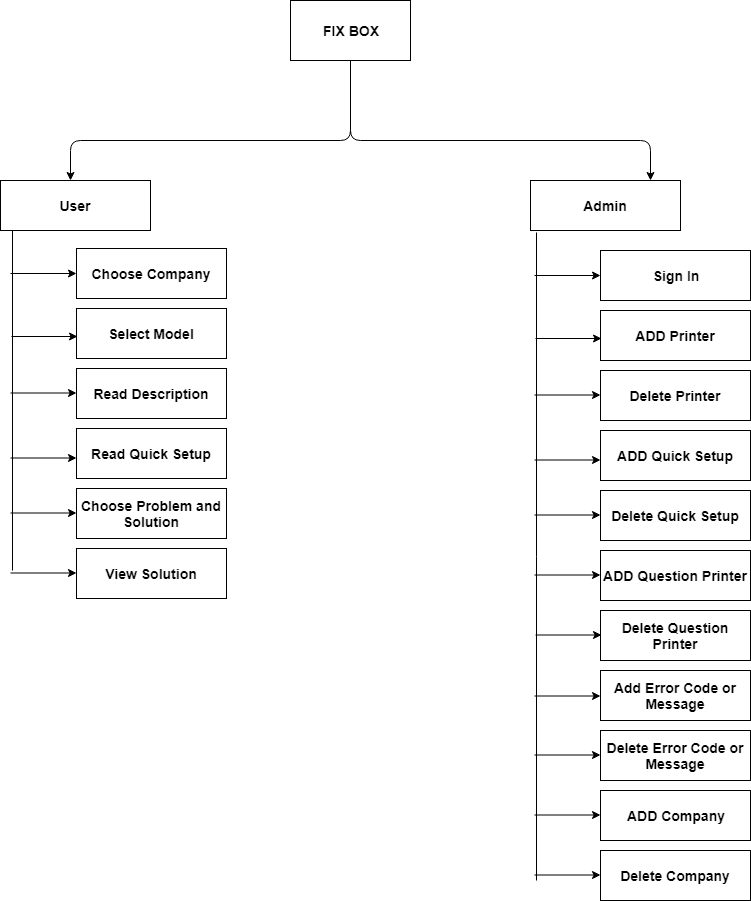

The diagram above was exported from draw.io. Its source (the exported page's mxGraphModel, read from the mxfile embedded in the PNG):
<mxGraphModel dx="1394" dy="715" grid="1" gridSize="10" guides="1" tooltips="1" connect="1" arrows="1" fold="1" page="1" pageScale="1" pageWidth="850" pageHeight="1100" math="0" shadow="0">
  <root>
    <mxCell id="0" />
    <mxCell id="1" parent="0" />
    <mxCell id="lQQwZtabISgWurDPOrWg-1" value="&lt;b&gt;&lt;font style=&quot;font-size: 14px&quot;&gt;FIX BOX&lt;/font&gt;&lt;/b&gt;" style="rounded=0;whiteSpace=wrap;html=1;" parent="1" vertex="1">
      <mxGeometry x="340" y="20" width="120" height="60" as="geometry" />
    </mxCell>
    <mxCell id="lQQwZtabISgWurDPOrWg-2" value="" style="endArrow=classic;html=1;exitX=0.5;exitY=1;exitDx=0;exitDy=0;" parent="1" source="lQQwZtabISgWurDPOrWg-1" edge="1">
      <mxGeometry width="50" height="50" relative="1" as="geometry">
        <mxPoint x="380" y="290" as="sourcePoint" />
        <mxPoint x="120" y="200" as="targetPoint" />
        <Array as="points">
          <mxPoint x="400" y="160" />
          <mxPoint x="120" y="160" />
        </Array>
      </mxGeometry>
    </mxCell>
    <mxCell id="lQQwZtabISgWurDPOrWg-4" value="" style="endArrow=classic;html=1;exitX=0.5;exitY=1;exitDx=0;exitDy=0;" parent="1" edge="1">
      <mxGeometry width="50" height="50" relative="1" as="geometry">
        <mxPoint x="400" y="83" as="sourcePoint" />
        <mxPoint x="700" y="200" as="targetPoint" />
        <Array as="points">
          <mxPoint x="400" y="160" />
          <mxPoint x="700" y="160" />
        </Array>
      </mxGeometry>
    </mxCell>
    <mxCell id="lQQwZtabISgWurDPOrWg-5" value="&lt;b&gt;&lt;font style=&quot;font-size: 14px&quot;&gt;User&lt;/font&gt;&lt;/b&gt;" style="rounded=0;whiteSpace=wrap;html=1;" parent="1" vertex="1">
      <mxGeometry x="50" y="200" width="150" height="50" as="geometry" />
    </mxCell>
    <mxCell id="lQQwZtabISgWurDPOrWg-6" value="&lt;b&gt;&lt;font style=&quot;font-size: 14px&quot;&gt;Admin&lt;/font&gt;&lt;/b&gt;" style="rounded=0;whiteSpace=wrap;html=1;" parent="1" vertex="1">
      <mxGeometry x="580" y="200" width="150" height="50" as="geometry" />
    </mxCell>
    <mxCell id="lQQwZtabISgWurDPOrWg-9" value="&lt;b&gt;&lt;font style=&quot;font-size: 14px&quot;&gt;Sign In&lt;/font&gt;&lt;/b&gt;" style="rounded=0;whiteSpace=wrap;html=1;" parent="1" vertex="1">
      <mxGeometry x="650" y="270" width="150" height="50" as="geometry" />
    </mxCell>
    <mxCell id="lQQwZtabISgWurDPOrWg-10" value="&lt;b&gt;&lt;font style=&quot;font-size: 14px&quot;&gt;ADD Printer&lt;/font&gt;&lt;/b&gt;" style="rounded=0;whiteSpace=wrap;html=1;" parent="1" vertex="1">
      <mxGeometry x="650" y="330" width="150" height="50" as="geometry" />
    </mxCell>
    <mxCell id="lQQwZtabISgWurDPOrWg-11" value="&lt;b&gt;&lt;font style=&quot;font-size: 14px&quot;&gt;Delete Printer&lt;/font&gt;&lt;/b&gt;" style="rounded=0;whiteSpace=wrap;html=1;" parent="1" vertex="1">
      <mxGeometry x="650" y="390" width="150" height="50" as="geometry" />
    </mxCell>
    <mxCell id="lQQwZtabISgWurDPOrWg-12" value="&lt;b&gt;&lt;font style=&quot;font-size: 14px&quot;&gt;ADD Quick Setup&lt;/font&gt;&lt;/b&gt;" style="rounded=0;whiteSpace=wrap;html=1;" parent="1" vertex="1">
      <mxGeometry x="650" y="450" width="150" height="50" as="geometry" />
    </mxCell>
    <mxCell id="lQQwZtabISgWurDPOrWg-13" value="&lt;b&gt;&lt;font style=&quot;font-size: 14px&quot;&gt;ADD Question Printer&lt;/font&gt;&lt;/b&gt;" style="rounded=0;whiteSpace=wrap;html=1;" parent="1" vertex="1">
      <mxGeometry x="650" y="570" width="150" height="50" as="geometry" />
    </mxCell>
    <mxCell id="lQQwZtabISgWurDPOrWg-14" value="&lt;span style=&quot;font-size: 14px&quot;&gt;&lt;b&gt;Delete Quick Setup&lt;/b&gt;&lt;/span&gt;" style="rounded=0;whiteSpace=wrap;html=1;" parent="1" vertex="1">
      <mxGeometry x="650" y="510" width="150" height="50" as="geometry" />
    </mxCell>
    <mxCell id="lQQwZtabISgWurDPOrWg-15" value="&lt;b&gt;&lt;font style=&quot;font-size: 14px&quot;&gt;Delete Question Printer&lt;/font&gt;&lt;/b&gt;" style="rounded=0;whiteSpace=wrap;html=1;" parent="1" vertex="1">
      <mxGeometry x="650" y="630" width="150" height="50" as="geometry" />
    </mxCell>
    <mxCell id="lQQwZtabISgWurDPOrWg-16" value="&lt;b&gt;&lt;font style=&quot;font-size: 14px&quot;&gt;Delete Error Code or Message&lt;/font&gt;&lt;/b&gt;" style="rounded=0;whiteSpace=wrap;html=1;" parent="1" vertex="1">
      <mxGeometry x="650" y="750" width="150" height="50" as="geometry" />
    </mxCell>
    <mxCell id="lQQwZtabISgWurDPOrWg-17" value="&lt;b&gt;&lt;font style=&quot;font-size: 14px&quot;&gt;Add Error Code or Message&lt;/font&gt;&lt;/b&gt;" style="rounded=0;whiteSpace=wrap;html=1;" parent="1" vertex="1">
      <mxGeometry x="650" y="690" width="150" height="50" as="geometry" />
    </mxCell>
    <mxCell id="lQQwZtabISgWurDPOrWg-18" value="&lt;b&gt;&lt;font style=&quot;font-size: 14px&quot;&gt;ADD Company&lt;/font&gt;&lt;/b&gt;" style="rounded=0;whiteSpace=wrap;html=1;" parent="1" vertex="1">
      <mxGeometry x="650" y="810" width="150" height="50" as="geometry" />
    </mxCell>
    <mxCell id="lQQwZtabISgWurDPOrWg-19" value="&lt;b&gt;&lt;font style=&quot;font-size: 14px&quot;&gt;Delete Company&lt;/font&gt;&lt;/b&gt;" style="rounded=0;whiteSpace=wrap;html=1;" parent="1" vertex="1">
      <mxGeometry x="650" y="870" width="150" height="50" as="geometry" />
    </mxCell>
    <mxCell id="lQQwZtabISgWurDPOrWg-20" value="" style="endArrow=none;html=1;entryX=0.043;entryY=1.04;entryDx=0;entryDy=0;entryPerimeter=0;" parent="1" target="lQQwZtabISgWurDPOrWg-6" edge="1">
      <mxGeometry width="50" height="50" relative="1" as="geometry">
        <mxPoint x="586" y="900" as="sourcePoint" />
        <mxPoint x="100" y="940" as="targetPoint" />
      </mxGeometry>
    </mxCell>
    <mxCell id="lQQwZtabISgWurDPOrWg-22" value="" style="endArrow=classic;html=1;" parent="1" target="lQQwZtabISgWurDPOrWg-9" edge="1">
      <mxGeometry width="50" height="50" relative="1" as="geometry">
        <mxPoint x="584" y="295" as="sourcePoint" />
        <mxPoint x="650" y="294.5" as="targetPoint" />
      </mxGeometry>
    </mxCell>
    <mxCell id="lQQwZtabISgWurDPOrWg-23" value="" style="endArrow=classic;html=1;" parent="1" edge="1">
      <mxGeometry width="50" height="50" relative="1" as="geometry">
        <mxPoint x="585" y="358" as="sourcePoint" />
        <mxPoint x="651" y="358" as="targetPoint" />
      </mxGeometry>
    </mxCell>
    <mxCell id="lQQwZtabISgWurDPOrWg-24" value="" style="endArrow=classic;html=1;" parent="1" edge="1">
      <mxGeometry width="50" height="50" relative="1" as="geometry">
        <mxPoint x="584" y="414.5" as="sourcePoint" />
        <mxPoint x="650" y="414.5" as="targetPoint" />
      </mxGeometry>
    </mxCell>
    <mxCell id="lQQwZtabISgWurDPOrWg-25" value="" style="endArrow=classic;html=1;" parent="1" edge="1">
      <mxGeometry width="50" height="50" relative="1" as="geometry">
        <mxPoint x="584" y="479.5" as="sourcePoint" />
        <mxPoint x="650" y="479.5" as="targetPoint" />
      </mxGeometry>
    </mxCell>
    <mxCell id="lQQwZtabISgWurDPOrWg-26" value="" style="endArrow=classic;html=1;" parent="1" edge="1">
      <mxGeometry width="50" height="50" relative="1" as="geometry">
        <mxPoint x="584" y="534.5" as="sourcePoint" />
        <mxPoint x="650" y="534.5" as="targetPoint" />
      </mxGeometry>
    </mxCell>
    <mxCell id="lQQwZtabISgWurDPOrWg-27" value="" style="endArrow=classic;html=1;" parent="1" edge="1">
      <mxGeometry width="50" height="50" relative="1" as="geometry">
        <mxPoint x="584" y="594.5" as="sourcePoint" />
        <mxPoint x="650" y="594.5" as="targetPoint" />
      </mxGeometry>
    </mxCell>
    <mxCell id="lQQwZtabISgWurDPOrWg-28" value="" style="endArrow=classic;html=1;" parent="1" edge="1">
      <mxGeometry width="50" height="50" relative="1" as="geometry">
        <mxPoint x="585" y="654.5" as="sourcePoint" />
        <mxPoint x="651" y="654.5" as="targetPoint" />
      </mxGeometry>
    </mxCell>
    <mxCell id="lQQwZtabISgWurDPOrWg-29" value="" style="endArrow=classic;html=1;" parent="1" edge="1">
      <mxGeometry width="50" height="50" relative="1" as="geometry">
        <mxPoint x="584" y="715.5" as="sourcePoint" />
        <mxPoint x="650" y="715.5" as="targetPoint" />
      </mxGeometry>
    </mxCell>
    <mxCell id="lQQwZtabISgWurDPOrWg-32" value="" style="endArrow=classic;html=1;" parent="1" edge="1">
      <mxGeometry width="50" height="50" relative="1" as="geometry">
        <mxPoint x="584" y="774.5" as="sourcePoint" />
        <mxPoint x="650" y="774.5" as="targetPoint" />
      </mxGeometry>
    </mxCell>
    <mxCell id="lQQwZtabISgWurDPOrWg-33" value="" style="endArrow=classic;html=1;" parent="1" edge="1">
      <mxGeometry width="50" height="50" relative="1" as="geometry">
        <mxPoint x="584" y="834.5" as="sourcePoint" />
        <mxPoint x="650" y="834.5" as="targetPoint" />
      </mxGeometry>
    </mxCell>
    <mxCell id="lQQwZtabISgWurDPOrWg-34" value="" style="endArrow=classic;html=1;" parent="1" edge="1">
      <mxGeometry width="50" height="50" relative="1" as="geometry">
        <mxPoint x="584" y="894.5" as="sourcePoint" />
        <mxPoint x="650" y="894.5" as="targetPoint" />
      </mxGeometry>
    </mxCell>
    <mxCell id="lQQwZtabISgWurDPOrWg-35" value="&lt;b&gt;&lt;font style=&quot;font-size: 14px&quot;&gt;Choose Company&lt;/font&gt;&lt;/b&gt;" style="rounded=0;whiteSpace=wrap;html=1;" parent="1" vertex="1">
      <mxGeometry x="126" y="268" width="150" height="50" as="geometry" />
    </mxCell>
    <mxCell id="lQQwZtabISgWurDPOrWg-36" value="&lt;b&gt;&lt;font style=&quot;font-size: 14px&quot;&gt;Select Model&lt;/font&gt;&lt;/b&gt;" style="rounded=0;whiteSpace=wrap;html=1;" parent="1" vertex="1">
      <mxGeometry x="126" y="328" width="150" height="50" as="geometry" />
    </mxCell>
    <mxCell id="lQQwZtabISgWurDPOrWg-37" value="&lt;b&gt;&lt;font style=&quot;font-size: 14px&quot;&gt;Read Description&lt;/font&gt;&lt;/b&gt;" style="rounded=0;whiteSpace=wrap;html=1;" parent="1" vertex="1">
      <mxGeometry x="126" y="388" width="150" height="50" as="geometry" />
    </mxCell>
    <mxCell id="lQQwZtabISgWurDPOrWg-38" value="&lt;b&gt;&lt;font style=&quot;font-size: 14px&quot;&gt;Read Quick Setup&lt;/font&gt;&lt;/b&gt;" style="rounded=0;whiteSpace=wrap;html=1;" parent="1" vertex="1">
      <mxGeometry x="126" y="448" width="150" height="50" as="geometry" />
    </mxCell>
    <mxCell id="lQQwZtabISgWurDPOrWg-39" value="&lt;b&gt;&lt;font style=&quot;font-size: 14px&quot;&gt;View Solution&lt;/font&gt;&lt;/b&gt;" style="rounded=0;whiteSpace=wrap;html=1;" parent="1" vertex="1">
      <mxGeometry x="126" y="568" width="150" height="50" as="geometry" />
    </mxCell>
    <mxCell id="lQQwZtabISgWurDPOrWg-40" value="&lt;span style=&quot;font-size: 14px&quot;&gt;&lt;b&gt;Choose Problem and Solution&lt;/b&gt;&lt;/span&gt;" style="rounded=0;whiteSpace=wrap;html=1;" parent="1" vertex="1">
      <mxGeometry x="126" y="508" width="150" height="50" as="geometry" />
    </mxCell>
    <mxCell id="lQQwZtabISgWurDPOrWg-41" value="" style="endArrow=none;html=1;entryX=0.043;entryY=1.04;entryDx=0;entryDy=0;entryPerimeter=0;" parent="1" edge="1">
      <mxGeometry width="50" height="50" relative="1" as="geometry">
        <mxPoint x="62" y="590" as="sourcePoint" />
        <mxPoint x="62" y="250" as="targetPoint" />
      </mxGeometry>
    </mxCell>
    <mxCell id="lQQwZtabISgWurDPOrWg-42" value="" style="endArrow=classic;html=1;" parent="1" target="lQQwZtabISgWurDPOrWg-35" edge="1">
      <mxGeometry width="50" height="50" relative="1" as="geometry">
        <mxPoint x="60" y="293" as="sourcePoint" />
        <mxPoint x="126" y="292.5" as="targetPoint" />
      </mxGeometry>
    </mxCell>
    <mxCell id="lQQwZtabISgWurDPOrWg-43" value="" style="endArrow=classic;html=1;" parent="1" edge="1">
      <mxGeometry width="50" height="50" relative="1" as="geometry">
        <mxPoint x="61" y="356" as="sourcePoint" />
        <mxPoint x="127" y="356" as="targetPoint" />
      </mxGeometry>
    </mxCell>
    <mxCell id="lQQwZtabISgWurDPOrWg-44" value="" style="endArrow=classic;html=1;" parent="1" edge="1">
      <mxGeometry width="50" height="50" relative="1" as="geometry">
        <mxPoint x="60" y="412.5" as="sourcePoint" />
        <mxPoint x="126" y="412.5" as="targetPoint" />
      </mxGeometry>
    </mxCell>
    <mxCell id="lQQwZtabISgWurDPOrWg-45" value="" style="endArrow=classic;html=1;" parent="1" edge="1">
      <mxGeometry width="50" height="50" relative="1" as="geometry">
        <mxPoint x="60" y="477.5" as="sourcePoint" />
        <mxPoint x="126" y="477.5" as="targetPoint" />
      </mxGeometry>
    </mxCell>
    <mxCell id="lQQwZtabISgWurDPOrWg-46" value="" style="endArrow=classic;html=1;" parent="1" edge="1">
      <mxGeometry width="50" height="50" relative="1" as="geometry">
        <mxPoint x="60" y="532.5" as="sourcePoint" />
        <mxPoint x="126" y="532.5" as="targetPoint" />
      </mxGeometry>
    </mxCell>
    <mxCell id="lQQwZtabISgWurDPOrWg-47" value="" style="endArrow=classic;html=1;" parent="1" edge="1">
      <mxGeometry width="50" height="50" relative="1" as="geometry">
        <mxPoint x="60" y="592.5" as="sourcePoint" />
        <mxPoint x="126" y="592.5" as="targetPoint" />
      </mxGeometry>
    </mxCell>
  </root>
</mxGraphModel>